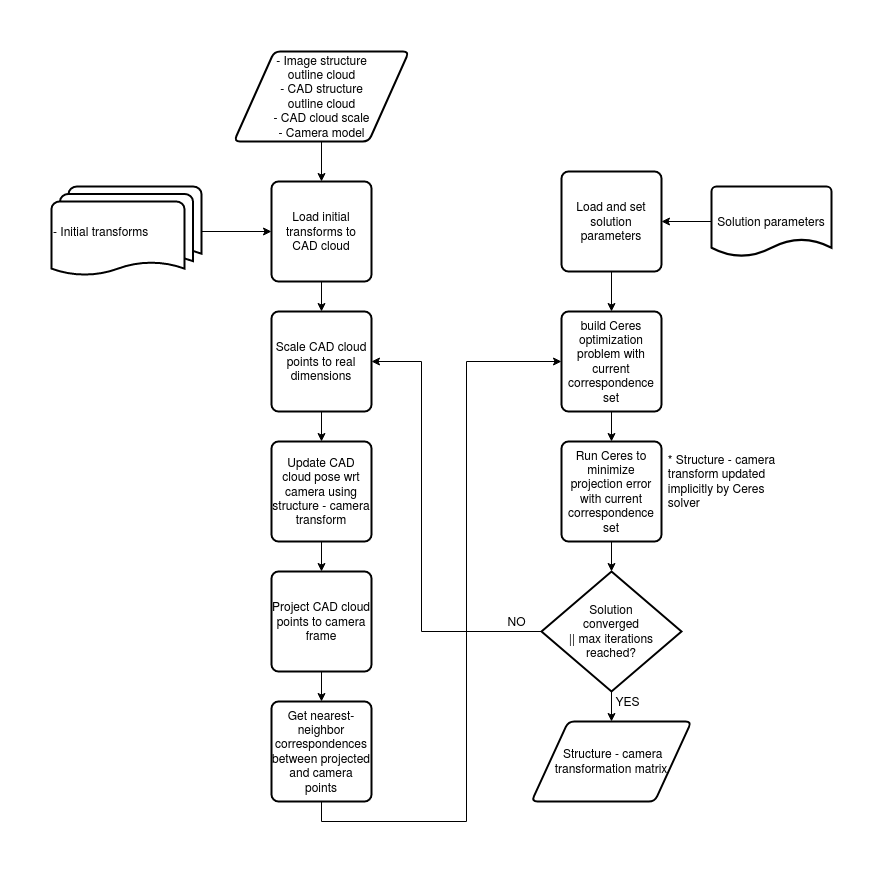

The diagram above was exported from draw.io. Its source (the exported page's mxGraphModel, read from the mxfile embedded in the PNG):
<mxGraphModel dx="1357" dy="807" grid="1" gridSize="10" guides="1" tooltips="1" connect="1" arrows="1" fold="1" page="1" pageScale="1" pageWidth="850" pageHeight="1100" math="0" shadow="0">
  <root>
    <mxCell id="0" />
    <mxCell id="1" parent="0" />
    <mxCell id="5Fmpmli5aRhp-fXVsD2J-6" style="edgeStyle=orthogonalEdgeStyle;rounded=0;orthogonalLoop=1;jettySize=auto;html=1;exitX=0.5;exitY=1;exitDx=0;exitDy=0;entryX=0.5;entryY=0;entryDx=0;entryDy=0;" edge="1" parent="1" source="5Fmpmli5aRhp-fXVsD2J-1" target="5Fmpmli5aRhp-fXVsD2J-3">
      <mxGeometry relative="1" as="geometry" />
    </mxCell>
    <mxCell id="5Fmpmli5aRhp-fXVsD2J-1" value="&lt;div&gt;- Image structure &lt;br&gt;&lt;/div&gt;&lt;div&gt;outline cloud&lt;/div&gt;&lt;div&gt;- CAD structure &lt;br&gt;&lt;/div&gt;&lt;div&gt;outline cloud &lt;br&gt;&lt;/div&gt;&lt;div&gt;- CAD cloud scale&lt;/div&gt;&lt;div&gt;- Camera model&lt;br&gt;&lt;/div&gt;" style="shape=parallelogram;html=1;strokeWidth=2;perimeter=parallelogramPerimeter;whiteSpace=wrap;rounded=1;arcSize=12;size=0.23;" vertex="1" parent="1">
      <mxGeometry x="222.5" y="160" width="175" height="90" as="geometry" />
    </mxCell>
    <mxCell id="5Fmpmli5aRhp-fXVsD2J-7" style="edgeStyle=orthogonalEdgeStyle;rounded=0;orthogonalLoop=1;jettySize=auto;html=1;exitX=1;exitY=0.5;exitDx=0;exitDy=0;exitPerimeter=0;entryX=0;entryY=0.5;entryDx=0;entryDy=0;" edge="1" parent="1" source="5Fmpmli5aRhp-fXVsD2J-2" target="5Fmpmli5aRhp-fXVsD2J-3">
      <mxGeometry relative="1" as="geometry" />
    </mxCell>
    <mxCell id="5Fmpmli5aRhp-fXVsD2J-2" value="&lt;div&gt;- Initial transforms&lt;br&gt;&lt;/div&gt;" style="strokeWidth=2;html=1;shape=mxgraph.flowchart.multi-document;whiteSpace=wrap;align=left;" vertex="1" parent="1">
      <mxGeometry x="40" y="295" width="150" height="90" as="geometry" />
    </mxCell>
    <mxCell id="5Fmpmli5aRhp-fXVsD2J-22" style="edgeStyle=orthogonalEdgeStyle;rounded=0;orthogonalLoop=1;jettySize=auto;html=1;exitX=0.5;exitY=1;exitDx=0;exitDy=0;entryX=0.5;entryY=0;entryDx=0;entryDy=0;" edge="1" parent="1" source="5Fmpmli5aRhp-fXVsD2J-3" target="5Fmpmli5aRhp-fXVsD2J-9">
      <mxGeometry relative="1" as="geometry" />
    </mxCell>
    <mxCell id="5Fmpmli5aRhp-fXVsD2J-3" value="Load initial transforms to CAD cloud" style="rounded=1;whiteSpace=wrap;html=1;absoluteArcSize=1;arcSize=14;strokeWidth=2;" vertex="1" parent="1">
      <mxGeometry x="260" y="290" width="100" height="100" as="geometry" />
    </mxCell>
    <mxCell id="5Fmpmli5aRhp-fXVsD2J-31" style="edgeStyle=orthogonalEdgeStyle;rounded=0;orthogonalLoop=1;jettySize=auto;html=1;exitX=0.5;exitY=1;exitDx=0;exitDy=0;entryX=0.5;entryY=0;entryDx=0;entryDy=0;" edge="1" parent="1" source="5Fmpmli5aRhp-fXVsD2J-4" target="5Fmpmli5aRhp-fXVsD2J-13">
      <mxGeometry relative="1" as="geometry" />
    </mxCell>
    <mxCell id="5Fmpmli5aRhp-fXVsD2J-4" value="Load and set solution parameters" style="rounded=1;whiteSpace=wrap;html=1;absoluteArcSize=1;arcSize=14;strokeWidth=2;" vertex="1" parent="1">
      <mxGeometry x="550" y="280" width="100" height="100" as="geometry" />
    </mxCell>
    <mxCell id="5Fmpmli5aRhp-fXVsD2J-8" style="edgeStyle=orthogonalEdgeStyle;rounded=0;orthogonalLoop=1;jettySize=auto;html=1;exitX=0;exitY=0.5;exitDx=0;exitDy=0;exitPerimeter=0;entryX=1;entryY=0.5;entryDx=0;entryDy=0;" edge="1" parent="1" source="5Fmpmli5aRhp-fXVsD2J-5" target="5Fmpmli5aRhp-fXVsD2J-4">
      <mxGeometry relative="1" as="geometry" />
    </mxCell>
    <mxCell id="5Fmpmli5aRhp-fXVsD2J-5" value="Solution parameters " style="strokeWidth=2;html=1;shape=mxgraph.flowchart.document2;whiteSpace=wrap;size=0.25;" vertex="1" parent="1">
      <mxGeometry x="700" y="295" width="120" height="70" as="geometry" />
    </mxCell>
    <mxCell id="5Fmpmli5aRhp-fXVsD2J-24" style="edgeStyle=orthogonalEdgeStyle;rounded=0;orthogonalLoop=1;jettySize=auto;html=1;exitX=0.5;exitY=1;exitDx=0;exitDy=0;" edge="1" parent="1" source="5Fmpmli5aRhp-fXVsD2J-9" target="5Fmpmli5aRhp-fXVsD2J-10">
      <mxGeometry relative="1" as="geometry" />
    </mxCell>
    <mxCell id="5Fmpmli5aRhp-fXVsD2J-9" value="Scale CAD cloud points to real dimensions" style="rounded=1;whiteSpace=wrap;html=1;absoluteArcSize=1;arcSize=14;strokeWidth=2;" vertex="1" parent="1">
      <mxGeometry x="260" y="420" width="100" height="100" as="geometry" />
    </mxCell>
    <mxCell id="5Fmpmli5aRhp-fXVsD2J-25" style="edgeStyle=orthogonalEdgeStyle;rounded=0;orthogonalLoop=1;jettySize=auto;html=1;exitX=0.5;exitY=1;exitDx=0;exitDy=0;entryX=0.5;entryY=0;entryDx=0;entryDy=0;" edge="1" parent="1" source="5Fmpmli5aRhp-fXVsD2J-10" target="5Fmpmli5aRhp-fXVsD2J-11">
      <mxGeometry relative="1" as="geometry" />
    </mxCell>
    <mxCell id="5Fmpmli5aRhp-fXVsD2J-10" value="Update CAD cloud pose wrt camera using structure - camera transform" style="rounded=1;whiteSpace=wrap;html=1;absoluteArcSize=1;arcSize=14;strokeWidth=2;" vertex="1" parent="1">
      <mxGeometry x="260" y="550" width="100" height="100" as="geometry" />
    </mxCell>
    <mxCell id="5Fmpmli5aRhp-fXVsD2J-26" style="edgeStyle=orthogonalEdgeStyle;rounded=0;orthogonalLoop=1;jettySize=auto;html=1;exitX=0.5;exitY=1;exitDx=0;exitDy=0;entryX=0.5;entryY=0;entryDx=0;entryDy=0;" edge="1" parent="1" source="5Fmpmli5aRhp-fXVsD2J-11" target="5Fmpmli5aRhp-fXVsD2J-12">
      <mxGeometry relative="1" as="geometry" />
    </mxCell>
    <mxCell id="5Fmpmli5aRhp-fXVsD2J-11" value="Project CAD cloud points to camera frame " style="rounded=1;whiteSpace=wrap;html=1;absoluteArcSize=1;arcSize=14;strokeWidth=2;" vertex="1" parent="1">
      <mxGeometry x="260" y="680" width="100" height="100" as="geometry" />
    </mxCell>
    <mxCell id="5Fmpmli5aRhp-fXVsD2J-30" style="edgeStyle=orthogonalEdgeStyle;rounded=0;orthogonalLoop=1;jettySize=auto;html=1;exitX=0.5;exitY=1;exitDx=0;exitDy=0;entryX=0;entryY=0.5;entryDx=0;entryDy=0;" edge="1" parent="1" source="5Fmpmli5aRhp-fXVsD2J-12" target="5Fmpmli5aRhp-fXVsD2J-13">
      <mxGeometry relative="1" as="geometry">
        <mxPoint x="480" y="600" as="targetPoint" />
        <Array as="points">
          <mxPoint x="310" y="930" />
          <mxPoint x="455" y="930" />
          <mxPoint x="455" y="470" />
        </Array>
      </mxGeometry>
    </mxCell>
    <mxCell id="5Fmpmli5aRhp-fXVsD2J-12" value="Get nearest-neighbor correspondences between projected and camera points " style="rounded=1;whiteSpace=wrap;html=1;absoluteArcSize=1;arcSize=14;strokeWidth=2;" vertex="1" parent="1">
      <mxGeometry x="260" y="810" width="100" height="100" as="geometry" />
    </mxCell>
    <mxCell id="5Fmpmli5aRhp-fXVsD2J-28" style="edgeStyle=orthogonalEdgeStyle;rounded=0;orthogonalLoop=1;jettySize=auto;html=1;exitX=0.5;exitY=1;exitDx=0;exitDy=0;entryX=0.5;entryY=0;entryDx=0;entryDy=0;" edge="1" parent="1" source="5Fmpmli5aRhp-fXVsD2J-13" target="5Fmpmli5aRhp-fXVsD2J-14">
      <mxGeometry relative="1" as="geometry" />
    </mxCell>
    <mxCell id="5Fmpmli5aRhp-fXVsD2J-13" value="build Ceres optimization problem with current correspondence set " style="rounded=1;whiteSpace=wrap;html=1;absoluteArcSize=1;arcSize=14;strokeWidth=2;" vertex="1" parent="1">
      <mxGeometry x="550" y="420" width="100" height="100" as="geometry" />
    </mxCell>
    <mxCell id="5Fmpmli5aRhp-fXVsD2J-18" style="edgeStyle=orthogonalEdgeStyle;rounded=0;orthogonalLoop=1;jettySize=auto;html=1;exitX=0.5;exitY=1;exitDx=0;exitDy=0;" edge="1" parent="1" source="5Fmpmli5aRhp-fXVsD2J-14" target="5Fmpmli5aRhp-fXVsD2J-15">
      <mxGeometry relative="1" as="geometry" />
    </mxCell>
    <mxCell id="5Fmpmli5aRhp-fXVsD2J-14" value="Run Ceres to minimize projection error with current correspondence set" style="rounded=1;whiteSpace=wrap;html=1;absoluteArcSize=1;arcSize=14;strokeWidth=2;" vertex="1" parent="1">
      <mxGeometry x="550" y="550" width="100" height="100" as="geometry" />
    </mxCell>
    <mxCell id="5Fmpmli5aRhp-fXVsD2J-20" style="edgeStyle=orthogonalEdgeStyle;rounded=0;orthogonalLoop=1;jettySize=auto;html=1;exitX=0.5;exitY=1;exitDx=0;exitDy=0;exitPerimeter=0;" edge="1" parent="1" source="5Fmpmli5aRhp-fXVsD2J-15" target="5Fmpmli5aRhp-fXVsD2J-19">
      <mxGeometry relative="1" as="geometry" />
    </mxCell>
    <mxCell id="5Fmpmli5aRhp-fXVsD2J-32" style="edgeStyle=orthogonalEdgeStyle;rounded=0;orthogonalLoop=1;jettySize=auto;html=1;exitX=0;exitY=0.5;exitDx=0;exitDy=0;exitPerimeter=0;entryX=1;entryY=0.5;entryDx=0;entryDy=0;" edge="1" parent="1" source="5Fmpmli5aRhp-fXVsD2J-15" target="5Fmpmli5aRhp-fXVsD2J-9">
      <mxGeometry relative="1" as="geometry">
        <Array as="points">
          <mxPoint x="410" y="740" />
          <mxPoint x="410" y="470" />
        </Array>
      </mxGeometry>
    </mxCell>
    <mxCell id="5Fmpmli5aRhp-fXVsD2J-15" value="&lt;div&gt;Solution &lt;br&gt;&lt;/div&gt;&lt;div&gt;converged &lt;br&gt;&lt;/div&gt;&lt;div&gt;|| max iterations &lt;br&gt;&lt;/div&gt;&lt;div&gt;reached?&lt;/div&gt;" style="strokeWidth=2;html=1;shape=mxgraph.flowchart.decision;whiteSpace=wrap;" vertex="1" parent="1">
      <mxGeometry x="530" y="680" width="140" height="120" as="geometry" />
    </mxCell>
    <mxCell id="5Fmpmli5aRhp-fXVsD2J-16" value="&lt;div align=&quot;left&quot;&gt;* Structure - camera &lt;br&gt;&lt;/div&gt;&lt;div align=&quot;left&quot;&gt;transform updated &lt;br&gt;&lt;/div&gt;&lt;div align=&quot;left&quot;&gt;implicitly by Ceres &lt;br&gt;&lt;/div&gt;&lt;div align=&quot;left&quot;&gt;solver&lt;br&gt;&lt;/div&gt;" style="text;html=1;align=center;verticalAlign=middle;resizable=0;points=[];autosize=1;" vertex="1" parent="1">
      <mxGeometry x="650" y="560" width="120" height="60" as="geometry" />
    </mxCell>
    <mxCell id="5Fmpmli5aRhp-fXVsD2J-19" value="&amp;nbsp;Structure - camera transformation matrix" style="shape=parallelogram;html=1;strokeWidth=2;perimeter=parallelogramPerimeter;whiteSpace=wrap;rounded=1;arcSize=12;size=0.23;" vertex="1" parent="1">
      <mxGeometry x="520" y="830" width="160" height="80" as="geometry" />
    </mxCell>
    <mxCell id="5Fmpmli5aRhp-fXVsD2J-21" value="YES" style="text;html=1;align=center;verticalAlign=middle;resizable=0;points=[];autosize=1;" vertex="1" parent="1">
      <mxGeometry x="595.5" y="800" width="40" height="20" as="geometry" />
    </mxCell>
    <mxCell id="5Fmpmli5aRhp-fXVsD2J-33" value="NO" style="text;html=1;align=center;verticalAlign=middle;resizable=0;points=[];autosize=1;" vertex="1" parent="1">
      <mxGeometry x="490" y="720" width="30" height="20" as="geometry" />
    </mxCell>
  </root>
</mxGraphModel>